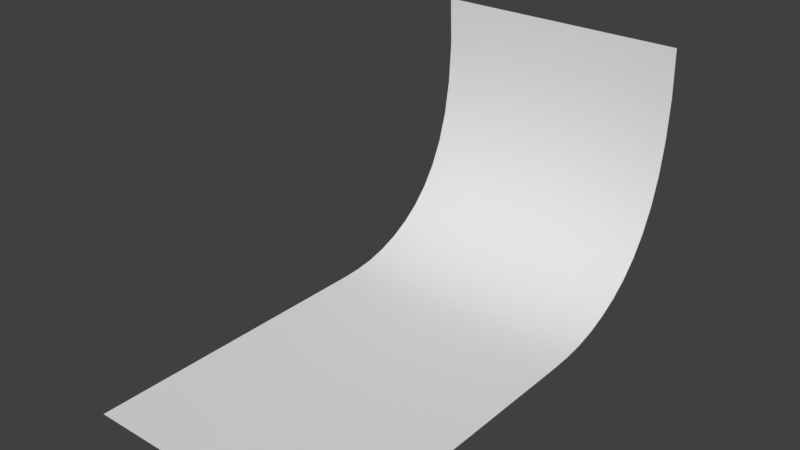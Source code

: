 # Source: background.blend  (saved by Blender 2.78.0; exported with 4.5.12 LTS)
import bpy
from mathutils import Matrix  # noqa: F401  (used for matrix-valued properties, if any)

bpy.ops.wm.read_factory_settings(use_empty=True)
scene = bpy.context.scene
scene.name = 'Scene'

# ---- collections
col_collection_1 = bpy.data.collections.new('Collection 1'); scene.collection.children.link(col_collection_1)

# ---- world
world_world = bpy.data.worlds.new('World'); scene.world = world_world
world_world.color = (0.05088, 0.05088, 0.05088)
world_world.use_sun_shadow = False
world_world.sun_shadow_jitter_overblur = 0.0
world_world.cycles.sampling_method = 'MANUAL'

# ---- meshes
me_plane = bpy.data.meshes.new('Plane')
me_plane.from_pydata([(-0.5, 1.667, 1.0), (0.5, 1.667, 1.0), (-0.5, 1.675, 0.8094), (-0.5, 1.665, 0.6492), (-0.5, 1.642, 0.514), (-0.5, 1.607, 0.3997), (-0.5, 1.562, 0.3035), (-0.5, 1.508, 0.2233), (-0.5, 1.447, 0.1578), (-0.5, 1.38, 0.1056), (-0.5, 1.307, 0.06418), (-0.5, 1.231, 0.03344), (-0.5, 1.154, 0.0134), (-0.5, 1.077, 0.003241), (-0.5, 1.0, 1.946e-15), (-0.5, 0.9142, 0.0), (-0.5, 0.8107, 0.0), (-0.5, 0.6893, 0.0), (-0.5, 0.5503, 0.0), (-0.5, 0.3935, 0.0), (-0.5, 0.2189, 0.0), (-0.5, 0.02663, 0.0), (-0.5, -0.1834, 0.0), (0.5, -0.1834, 0.0), (0.5, 0.02663, 0.0), (0.5, 0.2189, 0.0), (0.5, 0.3935, 0.0), (0.5, 0.5503, 0.0), (0.5, 0.6893, 0.0), (0.5, 0.8107, 0.0), (0.5, 0.9142, 0.0), (0.5, 1.0, 0.0), (0.5, 1.077, 0.003241), (0.5, 1.154, 0.0134), (0.5, 1.231, 0.03344), (0.5, 1.307, 0.06418), (0.5, 1.38, 0.1056), (0.5, 1.447, 0.1578), (0.5, 1.508, 0.2233), (0.5, 1.562, 0.3035), (0.5, 1.607, 0.3997), (0.5, 1.642, 0.514), (0.5, 1.665, 0.6492), (0.5, 1.675, 0.8094)], [], [(2, 43, 1, 0), (22, 23, 24, 21), (21, 24, 25, 20), (20, 25, 26, 19), (19, 26, 27, 18), (18, 27, 28, 17), (17, 28, 29, 16), (16, 29, 30, 15), (15, 30, 31, 14), (14, 31, 32, 13), (13, 32, 33, 12), (12, 33, 34, 11), (11, 34, 35, 10), (10, 35, 36, 9), (9, 36, 37, 8), (8, 37, 38, 7), (7, 38, 39, 6), (6, 39, 40, 5), (5, 40, 41, 4), (4, 41, 42, 3), (3, 42, 43, 2)])
me_plane.polygons.foreach_set('use_smooth', [True] * 21)
_uv = me_plane.uv_layers.new(name='UVMap')
_uv.uv.foreach_set('vector', [1.013, 0.0743, 0.001203, 0.0743, 0.001203, 6.238e-05, 1.013, 6.294e-05, 1.013, 0.9999, 0.001203, 0.9999, 0.001203, 0.9182, 1.013, 0.9182, 1.013, 0.9182, 0.001203, 0.9182, 0.001202, 0.8433, 1.013, 0.8433, 1.013, 0.8433, 0.001202, 0.8433, 0.001202, 0.7754, 1.013, 0.7754, 1.013, 0.7754, 0.001202, 0.7754, 0.001202, 0.7144, 1.013, 0.7144, 1.013, 0.7144, 0.001202, 0.7144, 0.001202, 0.6603, 1.013, 0.6603, 1.013, 0.6603, 0.001202, 0.6603, 0.001202, 0.613, 1.013, 0.613, 1.013, 0.613, 0.001202, 0.613, 0.001202, 0.5727, 1.013, 0.5727, 1.013, 0.5727, 0.001202, 0.5727, 0.001202, 0.5393, 1.013, 0.5393, 1.013, 0.5393, 0.001202, 0.5393, 0.001202, 0.5094, 1.013, 0.5094, 1.013, 0.5094, 0.001202, 0.5094, 0.001202, 0.4792, 1.013, 0.4792, 1.013, 0.4792, 0.001202, 0.4792, 0.001202, 0.4482, 1.013, 0.4482, 1.013, 0.4482, 0.001202, 0.4482, 0.001202, 0.4162, 1.013, 0.4162, 1.013, 0.4162, 0.001202, 0.4162, 0.001202, 0.3837, 1.013, 0.3837, 1.013, 0.3837, 0.001202, 0.3837, 0.001202, 0.3505, 1.013, 0.3505, 1.013, 0.3505, 0.001202, 0.3505, 0.001202, 0.3156, 1.013, 0.3156, 1.013, 0.3156, 0.001202, 0.3156, 0.001202, 0.278, 1.013, 0.278, 1.013, 0.278, 0.001202, 0.278, 0.001202, 0.2366, 1.013, 0.2366, 1.013, 0.2366, 0.001202, 0.2366, 0.001202, 0.1901, 1.013, 0.1901, 1.013, 0.1901, 0.001202, 0.1901, 0.001203, 0.1367, 1.013, 0.1367, 1.013, 0.1367, 0.001203, 0.1367, 0.001203, 0.0743, 1.013, 0.0743])
me_plane.use_remesh_preserve_volume = False
me_plane.use_remesh_preserve_attributes = False
me_plane.use_mirror_vertex_groups = False
me_plane.update()

# ---- objects
ob_plane = bpy.data.objects.new('Plane', me_plane)

# ---- transforms, parenting, visibility, modifiers, constraints
ob_plane.location = (0.0, 0.0, 0.0)
ob_plane.lineart.crease_threshold = 0.0

# ---- collection membership
col_collection_1.objects.link(ob_plane)

# ---- scene / render settings (as saved in the file)
scene.frame_start = 1; scene.frame_end = 250; scene.frame_set(1)
scene.render.engine = 'BLENDER_EEVEE_NEXT'
scene.render.resolution_percentage = 50
scene.render.dither_intensity = 0.0
scene.cycles.use_denoising = False
scene.cycles.samples = 128
scene.cycles.sampling_pattern = 'TABULATED_SOBOL'
scene.cycles.light_sampling_threshold = 0.0
scene.cycles.use_adaptive_sampling = False
scene.cycles.use_light_tree = False
scene.cycles.blur_glossy = 0.0
scene.cycles.sample_clamp_indirect = 0.0
scene.view_settings.view_transform = 'Standard'
bpy.context.view_layer.update()

# ---- added for rendering (the .blend has no active camera and no usable light): camera, sun
cam_auto = bpy.data.cameras.new('AutoCamera')
cam_auto.lens = 50.0
cam_auto.sensor_width = 36.0
cam_auto.clip_end = 1000.0
ob_auto_camera = bpy.data.objects.new('AutoCamera', cam_auto)
scene.collection.objects.link(ob_auto_camera)
ob_auto_camera.location = (2.16035, -1.84688, 2.22828)
ob_auto_camera.rotation_euler = (1.09748, -7.21219e-08, 0.694738)
scene.camera = ob_auto_camera
light_auto_sun = bpy.data.lights.new('AutoSun', 'SUN')
light_auto_sun.energy = 3.0
light_auto_sun.angle = 0.0523599
ob_auto_sun = bpy.data.objects.new('AutoSun', light_auto_sun)
scene.collection.objects.link(ob_auto_sun)
ob_auto_sun.rotation_euler = (0.872665, 0.174533, 0.523599)
bpy.context.view_layer.update()
